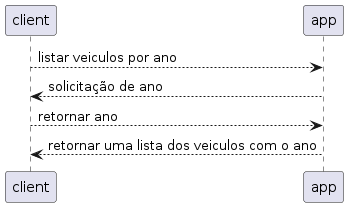

The diagram above was rendered by PlantUML. Its source (embedded in the PNG):
@startuml listar_veiculos_por_ano
client --> app:listar veiculos por ano
app --> client:solicitação de ano
client --> app:retornar ano
app --> client:retornar uma lista dos veiculos com o ano
@enduml